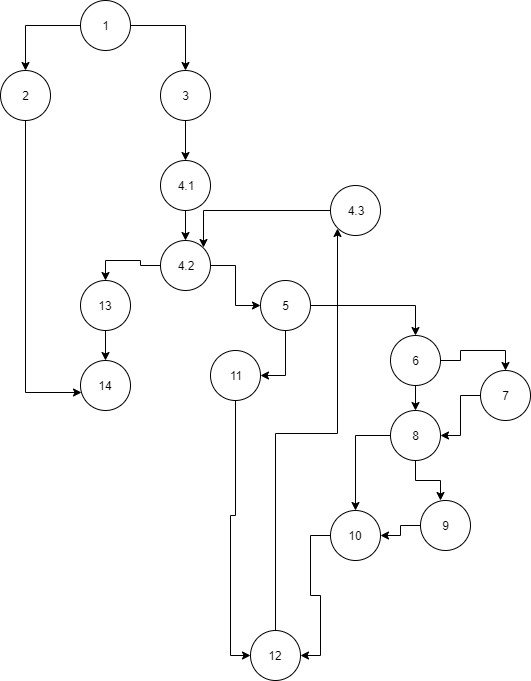

The diagram above was exported from draw.io. Its source (the exported page's mxGraphModel, read from the mxfile embedded in the PNG):
<mxGraphModel dx="1232" dy="368" grid="1" gridSize="10" guides="1" tooltips="1" connect="1" arrows="1" fold="1" page="1" pageScale="1" pageWidth="850" pageHeight="1100" math="0" shadow="0">
  <root>
    <mxCell id="0" />
    <mxCell id="1" parent="0" />
    <mxCell id="Xhdf6kjKeCDR7JtzCUgo-4" style="edgeStyle=orthogonalEdgeStyle;rounded=0;orthogonalLoop=1;jettySize=auto;html=1;entryX=0.5;entryY=0;entryDx=0;entryDy=0;" edge="1" parent="1" target="Xhdf6kjKeCDR7JtzCUgo-2">
      <mxGeometry relative="1" as="geometry">
        <mxPoint x="220" y="25" as="sourcePoint" />
      </mxGeometry>
    </mxCell>
    <mxCell id="Xhdf6kjKeCDR7JtzCUgo-5" style="edgeStyle=orthogonalEdgeStyle;rounded=0;orthogonalLoop=1;jettySize=auto;html=1;entryX=0.5;entryY=0;entryDx=0;entryDy=0;" edge="1" parent="1" target="Xhdf6kjKeCDR7JtzCUgo-3">
      <mxGeometry relative="1" as="geometry">
        <mxPoint x="270" y="25" as="sourcePoint" />
      </mxGeometry>
    </mxCell>
    <mxCell id="Xhdf6kjKeCDR7JtzCUgo-9" style="edgeStyle=orthogonalEdgeStyle;rounded=0;orthogonalLoop=1;jettySize=auto;html=1;entryX=0.024;entryY=0.64;entryDx=0;entryDy=0;entryPerimeter=0;" edge="1" parent="1" source="Xhdf6kjKeCDR7JtzCUgo-2" target="Xhdf6kjKeCDR7JtzCUgo-7">
      <mxGeometry relative="1" as="geometry">
        <Array as="points">
          <mxPoint x="165" y="392" />
        </Array>
      </mxGeometry>
    </mxCell>
    <mxCell id="Xhdf6kjKeCDR7JtzCUgo-2" value="2" style="ellipse;whiteSpace=wrap;html=1;aspect=fixed;" vertex="1" parent="1">
      <mxGeometry x="140" y="70" width="50" height="50" as="geometry" />
    </mxCell>
    <mxCell id="Xhdf6kjKeCDR7JtzCUgo-11" style="edgeStyle=orthogonalEdgeStyle;rounded=0;orthogonalLoop=1;jettySize=auto;html=1;entryX=0.5;entryY=0;entryDx=0;entryDy=0;" edge="1" parent="1" source="Xhdf6kjKeCDR7JtzCUgo-3" target="Xhdf6kjKeCDR7JtzCUgo-10">
      <mxGeometry relative="1" as="geometry" />
    </mxCell>
    <mxCell id="Xhdf6kjKeCDR7JtzCUgo-3" value="3" style="ellipse;whiteSpace=wrap;html=1;aspect=fixed;" vertex="1" parent="1">
      <mxGeometry x="300" y="70" width="50" height="50" as="geometry" />
    </mxCell>
    <mxCell id="Xhdf6kjKeCDR7JtzCUgo-6" value="1" style="ellipse;whiteSpace=wrap;html=1;aspect=fixed;" vertex="1" parent="1">
      <mxGeometry x="220" width="50" height="50" as="geometry" />
    </mxCell>
    <mxCell id="Xhdf6kjKeCDR7JtzCUgo-7" value="14" style="ellipse;whiteSpace=wrap;html=1;aspect=fixed;" vertex="1" parent="1">
      <mxGeometry x="220" y="360" width="50" height="50" as="geometry" />
    </mxCell>
    <mxCell id="Xhdf6kjKeCDR7JtzCUgo-13" style="edgeStyle=orthogonalEdgeStyle;rounded=0;orthogonalLoop=1;jettySize=auto;html=1;" edge="1" parent="1" source="Xhdf6kjKeCDR7JtzCUgo-10" target="Xhdf6kjKeCDR7JtzCUgo-12">
      <mxGeometry relative="1" as="geometry" />
    </mxCell>
    <mxCell id="Xhdf6kjKeCDR7JtzCUgo-10" value="4.1" style="ellipse;whiteSpace=wrap;html=1;aspect=fixed;" vertex="1" parent="1">
      <mxGeometry x="300" y="160" width="50" height="50" as="geometry" />
    </mxCell>
    <mxCell id="Xhdf6kjKeCDR7JtzCUgo-17" style="edgeStyle=orthogonalEdgeStyle;rounded=0;orthogonalLoop=1;jettySize=auto;html=1;entryX=0.5;entryY=0;entryDx=0;entryDy=0;" edge="1" parent="1" source="Xhdf6kjKeCDR7JtzCUgo-12" target="Xhdf6kjKeCDR7JtzCUgo-16">
      <mxGeometry relative="1" as="geometry" />
    </mxCell>
    <mxCell id="Xhdf6kjKeCDR7JtzCUgo-21" style="edgeStyle=orthogonalEdgeStyle;rounded=0;orthogonalLoop=1;jettySize=auto;html=1;" edge="1" parent="1" source="Xhdf6kjKeCDR7JtzCUgo-12" target="Xhdf6kjKeCDR7JtzCUgo-20">
      <mxGeometry relative="1" as="geometry" />
    </mxCell>
    <mxCell id="Xhdf6kjKeCDR7JtzCUgo-12" value="4.2" style="ellipse;whiteSpace=wrap;html=1;aspect=fixed;" vertex="1" parent="1">
      <mxGeometry x="300" y="240" width="50" height="50" as="geometry" />
    </mxCell>
    <mxCell id="Xhdf6kjKeCDR7JtzCUgo-18" style="edgeStyle=orthogonalEdgeStyle;rounded=0;orthogonalLoop=1;jettySize=auto;html=1;entryX=0.5;entryY=0;entryDx=0;entryDy=0;" edge="1" parent="1" source="Xhdf6kjKeCDR7JtzCUgo-16" target="Xhdf6kjKeCDR7JtzCUgo-7">
      <mxGeometry relative="1" as="geometry" />
    </mxCell>
    <mxCell id="Xhdf6kjKeCDR7JtzCUgo-16" value="13" style="ellipse;whiteSpace=wrap;html=1;aspect=fixed;" vertex="1" parent="1">
      <mxGeometry x="220" y="280" width="50" height="50" as="geometry" />
    </mxCell>
    <mxCell id="Xhdf6kjKeCDR7JtzCUgo-24" style="edgeStyle=orthogonalEdgeStyle;rounded=0;orthogonalLoop=1;jettySize=auto;html=1;entryX=1;entryY=0.5;entryDx=0;entryDy=0;" edge="1" parent="1" source="Xhdf6kjKeCDR7JtzCUgo-20" target="Xhdf6kjKeCDR7JtzCUgo-22">
      <mxGeometry relative="1" as="geometry" />
    </mxCell>
    <mxCell id="Xhdf6kjKeCDR7JtzCUgo-30" style="edgeStyle=orthogonalEdgeStyle;rounded=0;orthogonalLoop=1;jettySize=auto;html=1;entryX=0.5;entryY=0;entryDx=0;entryDy=0;" edge="1" parent="1" source="Xhdf6kjKeCDR7JtzCUgo-20" target="Xhdf6kjKeCDR7JtzCUgo-23">
      <mxGeometry relative="1" as="geometry" />
    </mxCell>
    <mxCell id="Xhdf6kjKeCDR7JtzCUgo-20" value="5" style="ellipse;whiteSpace=wrap;html=1;aspect=fixed;" vertex="1" parent="1">
      <mxGeometry x="400" y="280" width="50" height="50" as="geometry" />
    </mxCell>
    <mxCell id="Xhdf6kjKeCDR7JtzCUgo-52" style="edgeStyle=orthogonalEdgeStyle;rounded=0;orthogonalLoop=1;jettySize=auto;html=1;exitX=0.5;exitY=1;exitDx=0;exitDy=0;entryX=0;entryY=0.5;entryDx=0;entryDy=0;" edge="1" parent="1" source="Xhdf6kjKeCDR7JtzCUgo-22" target="Xhdf6kjKeCDR7JtzCUgo-25">
      <mxGeometry relative="1" as="geometry" />
    </mxCell>
    <mxCell id="Xhdf6kjKeCDR7JtzCUgo-22" value="11" style="ellipse;whiteSpace=wrap;html=1;aspect=fixed;" vertex="1" parent="1">
      <mxGeometry x="350" y="350" width="50" height="50" as="geometry" />
    </mxCell>
    <mxCell id="Xhdf6kjKeCDR7JtzCUgo-33" style="edgeStyle=orthogonalEdgeStyle;rounded=0;orthogonalLoop=1;jettySize=auto;html=1;entryX=0.5;entryY=0;entryDx=0;entryDy=0;" edge="1" parent="1" source="Xhdf6kjKeCDR7JtzCUgo-23" target="Xhdf6kjKeCDR7JtzCUgo-32">
      <mxGeometry relative="1" as="geometry" />
    </mxCell>
    <mxCell id="Xhdf6kjKeCDR7JtzCUgo-35" style="edgeStyle=orthogonalEdgeStyle;rounded=0;orthogonalLoop=1;jettySize=auto;html=1;exitX=0.5;exitY=1;exitDx=0;exitDy=0;entryX=0.5;entryY=0;entryDx=0;entryDy=0;" edge="1" parent="1" source="Xhdf6kjKeCDR7JtzCUgo-23" target="Xhdf6kjKeCDR7JtzCUgo-31">
      <mxGeometry relative="1" as="geometry" />
    </mxCell>
    <mxCell id="Xhdf6kjKeCDR7JtzCUgo-23" value="6" style="ellipse;whiteSpace=wrap;html=1;aspect=fixed;" vertex="1" parent="1">
      <mxGeometry x="530" y="335" width="50" height="50" as="geometry" />
    </mxCell>
    <mxCell id="Xhdf6kjKeCDR7JtzCUgo-58" style="edgeStyle=orthogonalEdgeStyle;rounded=0;orthogonalLoop=1;jettySize=auto;html=1;exitX=0.5;exitY=0;exitDx=0;exitDy=0;entryX=0;entryY=1;entryDx=0;entryDy=0;" edge="1" parent="1" source="Xhdf6kjKeCDR7JtzCUgo-25" target="Xhdf6kjKeCDR7JtzCUgo-44">
      <mxGeometry relative="1" as="geometry" />
    </mxCell>
    <mxCell id="Xhdf6kjKeCDR7JtzCUgo-25" value="12" style="ellipse;whiteSpace=wrap;html=1;aspect=fixed;" vertex="1" parent="1">
      <mxGeometry x="390" y="630" width="50" height="50" as="geometry" />
    </mxCell>
    <mxCell id="Xhdf6kjKeCDR7JtzCUgo-38" style="edgeStyle=orthogonalEdgeStyle;rounded=0;orthogonalLoop=1;jettySize=auto;html=1;" edge="1" parent="1" source="Xhdf6kjKeCDR7JtzCUgo-31">
      <mxGeometry relative="1" as="geometry">
        <mxPoint x="580" y="500" as="targetPoint" />
      </mxGeometry>
    </mxCell>
    <mxCell id="Xhdf6kjKeCDR7JtzCUgo-39" style="edgeStyle=orthogonalEdgeStyle;rounded=0;orthogonalLoop=1;jettySize=auto;html=1;" edge="1" parent="1" source="Xhdf6kjKeCDR7JtzCUgo-31" target="Xhdf6kjKeCDR7JtzCUgo-37">
      <mxGeometry relative="1" as="geometry" />
    </mxCell>
    <mxCell id="Xhdf6kjKeCDR7JtzCUgo-31" value="8" style="ellipse;whiteSpace=wrap;html=1;aspect=fixed;" vertex="1" parent="1">
      <mxGeometry x="530" y="410" width="50" height="50" as="geometry" />
    </mxCell>
    <mxCell id="Xhdf6kjKeCDR7JtzCUgo-34" style="edgeStyle=orthogonalEdgeStyle;rounded=0;orthogonalLoop=1;jettySize=auto;html=1;entryX=1;entryY=0.5;entryDx=0;entryDy=0;" edge="1" parent="1" source="Xhdf6kjKeCDR7JtzCUgo-32" target="Xhdf6kjKeCDR7JtzCUgo-31">
      <mxGeometry relative="1" as="geometry" />
    </mxCell>
    <mxCell id="Xhdf6kjKeCDR7JtzCUgo-32" value="7" style="ellipse;whiteSpace=wrap;html=1;aspect=fixed;" vertex="1" parent="1">
      <mxGeometry x="620" y="370" width="50" height="50" as="geometry" />
    </mxCell>
    <mxCell id="Xhdf6kjKeCDR7JtzCUgo-40" style="edgeStyle=orthogonalEdgeStyle;rounded=0;orthogonalLoop=1;jettySize=auto;html=1;" edge="1" parent="1" source="Xhdf6kjKeCDR7JtzCUgo-36" target="Xhdf6kjKeCDR7JtzCUgo-37">
      <mxGeometry relative="1" as="geometry" />
    </mxCell>
    <mxCell id="Xhdf6kjKeCDR7JtzCUgo-36" value="9" style="ellipse;whiteSpace=wrap;html=1;aspect=fixed;" vertex="1" parent="1">
      <mxGeometry x="560" y="500" width="50" height="50" as="geometry" />
    </mxCell>
    <mxCell id="Xhdf6kjKeCDR7JtzCUgo-42" style="edgeStyle=orthogonalEdgeStyle;rounded=0;orthogonalLoop=1;jettySize=auto;html=1;exitX=0;exitY=0.5;exitDx=0;exitDy=0;entryX=1;entryY=0.5;entryDx=0;entryDy=0;" edge="1" parent="1" source="Xhdf6kjKeCDR7JtzCUgo-37" target="Xhdf6kjKeCDR7JtzCUgo-25">
      <mxGeometry relative="1" as="geometry" />
    </mxCell>
    <mxCell id="Xhdf6kjKeCDR7JtzCUgo-37" value="10" style="ellipse;whiteSpace=wrap;html=1;aspect=fixed;" vertex="1" parent="1">
      <mxGeometry x="470" y="510" width="50" height="50" as="geometry" />
    </mxCell>
    <mxCell id="Xhdf6kjKeCDR7JtzCUgo-46" style="edgeStyle=orthogonalEdgeStyle;rounded=0;orthogonalLoop=1;jettySize=auto;html=1;entryX=1;entryY=0;entryDx=0;entryDy=0;" edge="1" parent="1" source="Xhdf6kjKeCDR7JtzCUgo-44" target="Xhdf6kjKeCDR7JtzCUgo-12">
      <mxGeometry relative="1" as="geometry" />
    </mxCell>
    <mxCell id="Xhdf6kjKeCDR7JtzCUgo-44" value="4.3" style="ellipse;whiteSpace=wrap;html=1;aspect=fixed;" vertex="1" parent="1">
      <mxGeometry x="470" y="185" width="50" height="50" as="geometry" />
    </mxCell>
  </root>
</mxGraphModel>